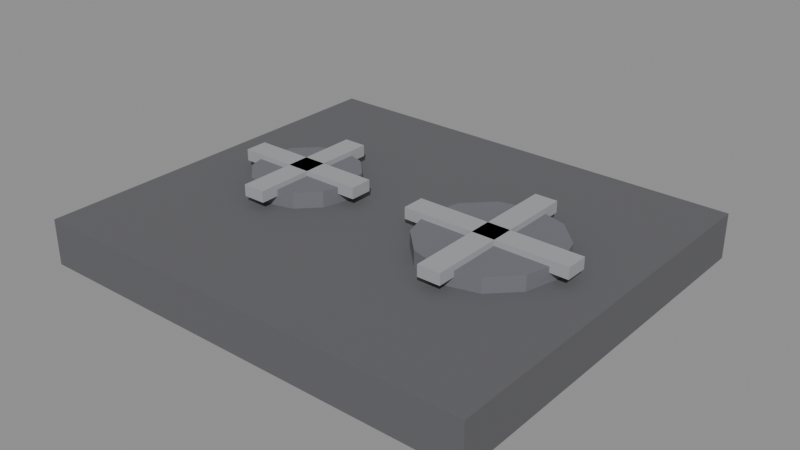 # Source: ELETRO_COOKTOP2_v01.blend  (saved by Blender 4.2.66; exported with 4.5.12 LTS)
import bpy
from mathutils import Matrix  # noqa: F401  (used for matrix-valued properties, if any)

bpy.ops.wm.read_factory_settings(use_empty=True)
scene = bpy.context.scene
scene.name = 'Scene'

# ---- materials (node trees are filled in below, after node groups)
mat_polyroom_pbr = bpy.data.materials.new('Polyroom_PBR')

# ---- material node trees
mat_polyroom_pbr.use_nodes = True; mat_polyroom_pbr.node_tree.nodes.clear()
_N = mat_polyroom_pbr.node_tree.nodes; _L = mat_polyroom_pbr.node_tree.links
n0 = _N.new('ShaderNodeOutputMaterial'); n0.name = 'Material Output'; n0.location = (0, 0)
n1 = _N.new('ShaderNodeBsdfPrincipled'); n1.name = 'Principled BSDF'; n1.location = (0, 0)
n1.inputs[2].default_value = 0.8
n2 = _N.new('ShaderNodeVertexColor'); n2.name = 'Color Attribute'; n2.location = (0, 0)
n2.layer_name = 'Color'
_L.new(n2.outputs[0], n1.inputs[0])
_L.new(n1.outputs[0], n0.inputs[0])
n0.is_active_output = True

# ---- meshes
me_eletro_cooktop2_v01 = bpy.data.meshes.new('ELETRO_COOKTOP2_v01')
me_eletro_cooktop2_v01.from_pydata([(-0.3, -0.26, 0.0), (-0.3, -0.26, 0.06), (-0.3, 0.26, 0.0), (-0.3, 0.26, 0.06), (0.3, -0.26, 0.0), (0.3, -0.26, 0.06), (0.3, 0.26, 0.0), (0.3, 0.26, 0.06), (0.14, 0.09, 0.06), (0.14, 0.09, 0.08), (0.185, 0.07794, 0.06), (0.185, 0.07794, 0.08), (0.2179, 0.045, 0.06), (0.2179, 0.045, 0.08), (0.23, 0.0, 0.06), (0.23, 0.0, 0.08), (0.2179, -0.045, 0.06), (0.2179, -0.045, 0.08), (0.185, -0.07794, 0.06), (0.185, -0.07794, 0.08), (0.14, -0.09, 0.06), (0.14, -0.09, 0.08), (0.095, -0.07794, 0.06), (0.095, -0.07794, 0.08), (0.06206, -0.045, 0.06), (0.06206, -0.045, 0.08), (0.05, 0.0, 0.06), (0.05, 0.0, 0.08), (0.06206, 0.045, 0.06), (0.06206, 0.045, 0.08), (0.095, 0.07794, 0.06), (0.095, 0.07794, 0.08), (-0.14, 0.07, 0.059), (-0.14, 0.07, 0.081), (-0.105, 0.06062, 0.059), (-0.105, 0.06062, 0.081), (-0.07938, 0.035, 0.059), (-0.07938, 0.035, 0.081), (-0.07, 0.0, 0.059), (-0.07, 0.0, 0.081), (-0.07938, -0.035, 0.059), (-0.07938, -0.035, 0.081), (-0.105, -0.06062, 0.059), (-0.105, -0.06062, 0.081), (-0.14, -0.07, 0.059), (-0.14, -0.07, 0.081), (-0.175, -0.06062, 0.059), (-0.175, -0.06062, 0.081), (-0.2006, -0.035, 0.059), (-0.2006, -0.035, 0.081), (-0.21, 0.0, 0.059), (-0.21, 0.0, 0.081), (-0.2006, 0.035, 0.059), (-0.2006, 0.035, 0.081), (-0.175, 0.06062, 0.059), (-0.175, 0.06062, 0.081), (0.14, 0.02, 0.063), (0.14, 0.02, 0.087), (0.1541, 0.01414, 0.063), (0.1541, 0.01414, 0.087), (0.16, 0.0, 0.063), (0.16, 0.0, 0.087), (0.1541, -0.01414, 0.063), (0.1541, -0.01414, 0.087), (0.14, -0.02, 0.063), (0.14, -0.02, 0.087), (0.1259, -0.01414, 0.063), (0.1259, -0.01414, 0.087), (0.12, 0.0, 0.063), (0.12, 0.0, 0.087), (0.1259, 0.01414, 0.063), (0.1259, 0.01414, 0.087), (-0.14, 0.02, 0.063), (-0.14, 0.02, 0.087), (-0.1259, 0.01414, 0.063), (-0.1259, 0.01414, 0.087), (-0.12, 0.0, 0.063), (-0.12, 0.0, 0.087), (-0.1259, -0.01414, 0.063), (-0.1259, -0.01414, 0.087), (-0.14, -0.02, 0.063), (-0.14, -0.02, 0.087), (-0.1541, -0.01414, 0.063), (-0.1541, -0.01414, 0.087), (-0.16, 0.0, 0.063), (-0.16, 0.0, 0.087), (-0.1541, 0.01414, 0.063), (-0.1541, 0.01414, 0.087), (0.03, -0.015, 0.0725), (0.03, -0.015, 0.0875), (0.03, 0.015, 0.0725), (0.03, 0.015, 0.0875), (0.25, -0.015, 0.0725), (0.25, -0.015, 0.0875), (0.25, 0.015, 0.0725), (0.25, 0.015, 0.0875), (0.125, -0.11, 0.0725), (0.125, -0.11, 0.0875), (0.125, 0.11, 0.0725), (0.125, 0.11, 0.0875), (0.155, -0.11, 0.0725), (0.155, -0.11, 0.0875), (0.155, 0.11, 0.0725), (0.155, 0.11, 0.0875), (-0.23, -0.015, 0.0725), (-0.23, -0.015, 0.0875), (-0.23, 0.015, 0.0725), (-0.23, 0.015, 0.0875), (-0.05, -0.015, 0.0725), (-0.05, -0.015, 0.0875), (-0.05, 0.015, 0.0725), (-0.05, 0.015, 0.0875), (-0.155, -0.09, 0.0725), (-0.155, -0.09, 0.0875), (-0.155, 0.09, 0.0725), (-0.155, 0.09, 0.0875), (-0.125, -0.09, 0.0725), (-0.125, -0.09, 0.0875), (-0.125, 0.09, 0.0725), (-0.125, 0.09, 0.0875), (0.1, 0.255, 0.015), (0.1, 0.285, 0.015), (0.1106, 0.255, 0.01939), (0.1106, 0.285, 0.01939), (0.115, 0.255, 0.03), (0.115, 0.285, 0.03), (0.1106, 0.255, 0.04061), (0.1106, 0.285, 0.04061), (0.1, 0.255, 0.045), (0.1, 0.285, 0.045), (0.08939, 0.255, 0.04061), (0.08939, 0.285, 0.04061), (0.085, 0.255, 0.03), (0.085, 0.285, 0.03), (0.08939, 0.255, 0.01939), (0.08939, 0.285, 0.01939), (-0.1, 0.255, 0.015), (-0.1, 0.285, 0.015), (-0.08939, 0.255, 0.01939), (-0.08939, 0.285, 0.01939), (-0.085, 0.255, 0.03), (-0.085, 0.285, 0.03), (-0.08939, 0.255, 0.04061), (-0.08939, 0.285, 0.04061), (-0.1, 0.255, 0.045), (-0.1, 0.285, 0.045), (-0.1106, 0.255, 0.04061), (-0.1106, 0.285, 0.04061), (-0.115, 0.255, 0.03), (-0.115, 0.285, 0.03), (-0.1106, 0.255, 0.01939), (-0.1106, 0.285, 0.01939)], [], [(0, 1, 3, 2), (2, 3, 7, 6), (6, 7, 5, 4), (4, 5, 1, 0), (2, 6, 4, 0), (7, 3, 1, 5), (8, 9, 11, 10), (10, 11, 13, 12), (12, 13, 15, 14), (14, 15, 17, 16), (16, 17, 19, 18), (18, 19, 21, 20), (20, 21, 23, 22), (22, 23, 25, 24), (24, 25, 27, 26), (26, 27, 29, 28), (11, 9, 31, 29, 27, 25, 23, 21, 19, 17, 15, 13), (28, 29, 31, 30), (30, 31, 9, 8), (8, 10, 12, 14, 16, 18, 20, 22, 24, 26, 28, 30), (32, 33, 35, 34), (34, 35, 37, 36), (36, 37, 39, 38), (38, 39, 41, 40), (40, 41, 43, 42), (42, 43, 45, 44), (44, 45, 47, 46), (46, 47, 49, 48), (48, 49, 51, 50), (50, 51, 53, 52), (35, 33, 55, 53, 51, 49, 47, 45, 43, 41, 39, 37), (52, 53, 55, 54), (54, 55, 33, 32), (32, 34, 36, 38, 40, 42, 44, 46, 48, 50, 52, 54), (56, 57, 59, 58), (58, 59, 61, 60), (60, 61, 63, 62), (62, 63, 65, 64), (64, 65, 67, 66), (66, 67, 69, 68), (59, 57, 71, 69, 67, 65, 63, 61), (68, 69, 71, 70), (70, 71, 57, 56), (56, 58, 60, 62, 64, 66, 68, 70), (72, 73, 75, 74), (74, 75, 77, 76), (76, 77, 79, 78), (78, 79, 81, 80), (80, 81, 83, 82), (82, 83, 85, 84), (75, 73, 87, 85, 83, 81, 79, 77), (84, 85, 87, 86), (86, 87, 73, 72), (72, 74, 76, 78, 80, 82, 84, 86), (88, 89, 91, 90), (90, 91, 95, 94), (94, 95, 93, 92), (92, 93, 89, 88), (90, 94, 92, 88), (95, 91, 89, 93), (96, 97, 99, 98), (98, 99, 103, 102), (102, 103, 101, 100), (100, 101, 97, 96), (98, 102, 100, 96), (103, 99, 97, 101), (104, 105, 107, 106), (106, 107, 111, 110), (110, 111, 109, 108), (108, 109, 105, 104), (106, 110, 108, 104), (111, 107, 105, 109), (112, 113, 115, 114), (114, 115, 119, 118), (118, 119, 117, 116), (116, 117, 113, 112), (114, 118, 116, 112), (119, 115, 113, 117), (120, 121, 123, 122), (122, 123, 125, 124), (124, 125, 127, 126), (126, 127, 129, 128), (128, 129, 131, 130), (130, 131, 133, 132), (123, 121, 135, 133, 131, 129, 127, 125), (132, 133, 135, 134), (134, 135, 121, 120), (120, 122, 124, 126, 128, 130, 132, 134), (136, 137, 139, 138), (138, 139, 141, 140), (140, 141, 143, 142), (142, 143, 145, 144), (144, 145, 147, 146), (146, 147, 149, 148), (139, 137, 151, 149, 147, 145, 143, 141), (148, 149, 151, 150), (150, 151, 137, 136), (136, 138, 140, 142, 144, 146, 148, 150)])
_uv = me_eletro_cooktop2_v01.uv_layers.new(name='UVMap')
_uv.uv.foreach_set('vector', [0.05744, 0.9494, 0.007831, 0.9494, 0.007831, 0.5195, 0.05744, 0.5195, 0.899, 0.007831, 0.9486, 0.007831, 0.9486, 0.4922, 0.899, 0.4922, 0.1227, 0.9494, 0.0731, 0.9494, 0.0731, 0.5195, 0.1227, 0.5195, 0.9486, 0.9922, 0.899, 0.9922, 0.899, 0.5078, 0.9486, 0.5078, 0.4377, 0.007831, 0.4377, 0.5039, 0.007831, 0.5039, 0.007831, 0.007831, 0.8833, 0.007831, 0.8833, 0.5039, 0.4534, 0.5039, 0.4534, 0.007831, 0.4365, 0.7131, 0.4199, 0.7131, 0.4199, 0.6789, 0.4365, 0.6789, 0.211, 0.8078, 0.1945, 0.8078, 0.1945, 0.7806, 0.211, 0.7806, 0.211, 0.7806, 0.1945, 0.7806, 0.1945, 0.7434, 0.211, 0.7434, 0.211, 0.7434, 0.1945, 0.7434, 0.1945, 0.7062, 0.211, 0.7062, 0.211, 0.7062, 0.1945, 0.7062, 0.1945, 0.6789, 0.211, 0.6789, 0.4043, 0.7841, 0.3877, 0.7841, 0.3877, 0.7499, 0.4043, 0.7499, 0.4043, 0.7499, 0.3877, 0.7499, 0.3877, 0.7114, 0.4043, 0.7114, 0.4043, 0.7114, 0.3877, 0.7114, 0.3877, 0.6789, 0.4043, 0.6789, 0.7963, 0.7915, 0.7798, 0.7915, 0.7798, 0.7543, 0.7963, 0.7543, 0.7963, 0.7543, 0.7798, 0.7543, 0.7798, 0.7171, 0.7963, 0.7171, 0.1576, 0.644, 0.1384, 0.6107, 0.1384, 0.5722, 0.1576, 0.5388, 0.191, 0.5195, 0.2295, 0.5195, 0.2629, 0.5388, 0.2821, 0.5722, 0.2821, 0.6107, 0.2629, 0.644, 0.2295, 0.6633, 0.191, 0.6633, 0.4365, 0.7841, 0.4199, 0.7841, 0.4199, 0.7516, 0.4365, 0.7516, 0.4365, 0.7516, 0.4199, 0.7516, 0.4199, 0.7131, 0.4365, 0.7131, 0.2978, 0.6107, 0.2978, 0.5722, 0.317, 0.5388, 0.3504, 0.5195, 0.3889, 0.5195, 0.4223, 0.5388, 0.4415, 0.5722, 0.4415, 0.6107, 0.4223, 0.644, 0.3889, 0.6633, 0.3504, 0.6633, 0.317, 0.644, 0.7303, 0.7437, 0.7121, 0.7437, 0.7121, 0.7171, 0.7303, 0.7171, 0.3721, 0.7792, 0.3539, 0.7792, 0.3539, 0.758, 0.3721, 0.758, 0.3721, 0.758, 0.3539, 0.758, 0.3539, 0.7291, 0.3721, 0.7291, 0.3721, 0.7291, 0.3539, 0.7291, 0.3539, 0.7001, 0.3721, 0.7001, 0.3721, 0.7001, 0.3539, 0.7001, 0.3539, 0.6789, 0.3721, 0.6789, 0.7641, 0.7988, 0.746, 0.7988, 0.746, 0.7723, 0.7641, 0.7723, 0.7641, 0.7723, 0.746, 0.7723, 0.746, 0.7423, 0.7641, 0.7423, 0.7641, 0.7423, 0.746, 0.7423, 0.746, 0.7171, 0.7641, 0.7171, 0.8302, 0.775, 0.812, 0.775, 0.812, 0.746, 0.8302, 0.746, 0.8302, 0.746, 0.812, 0.746, 0.812, 0.7171, 0.8302, 0.7171, 0.554, 0.6164, 0.5281, 0.6313, 0.4981, 0.6313, 0.4722, 0.6164, 0.4572, 0.5904, 0.4572, 0.5605, 0.4722, 0.5345, 0.4981, 0.5195, 0.5281, 0.5195, 0.554, 0.5345, 0.569, 0.5605, 0.569, 0.5904, 0.7303, 0.7988, 0.7121, 0.7988, 0.7121, 0.7736, 0.7303, 0.7736, 0.7303, 0.7736, 0.7121, 0.7736, 0.7121, 0.7437, 0.7303, 0.7437, 0.6555, 0.6313, 0.6256, 0.6313, 0.5996, 0.6164, 0.5846, 0.5904, 0.5846, 0.5605, 0.5996, 0.5345, 0.6256, 0.5195, 0.6555, 0.5195, 0.6815, 0.5345, 0.6964, 0.5605, 0.6964, 0.5904, 0.6815, 0.6164, 0.3102, 0.8538, 0.2903, 0.8538, 0.2903, 0.8434, 0.3102, 0.8434, 0.3457, 0.8633, 0.3258, 0.8633, 0.3258, 0.8516, 0.3457, 0.8516, 0.3457, 0.8516, 0.3258, 0.8516, 0.3258, 0.8399, 0.3457, 0.8399, 0.477, 0.8674, 0.4572, 0.8674, 0.4572, 0.857, 0.477, 0.857, 0.477, 0.857, 0.4572, 0.857, 0.4572, 0.8445, 0.477, 0.8445, 0.254, 0.8633, 0.2342, 0.8633, 0.2342, 0.8516, 0.254, 0.8516, 0.5687, 0.8204, 0.5687, 0.8331, 0.5597, 0.842, 0.5471, 0.842, 0.5381, 0.8331, 0.5381, 0.8204, 0.5471, 0.8115, 0.5597, 0.8115, 0.254, 0.8516, 0.2342, 0.8516, 0.2342, 0.8399, 0.254, 0.8399, 0.3102, 0.8663, 0.2903, 0.8663, 0.2903, 0.8538, 0.3102, 0.8538, 0.3967, 0.8303, 0.3877, 0.8213, 0.3877, 0.8087, 0.3967, 0.7997, 0.4094, 0.7997, 0.4183, 0.8087, 0.4183, 0.8213, 0.4094, 0.8303, 0.6793, 0.8549, 0.6595, 0.8549, 0.6595, 0.8445, 0.6793, 0.8445, 0.8657, 0.7405, 0.8459, 0.7405, 0.8459, 0.7288, 0.8657, 0.7288, 0.8657, 0.7288, 0.8459, 0.7288, 0.8459, 0.7171, 0.8657, 0.7171, 0.8459, 0.8686, 0.826, 0.8686, 0.826, 0.8583, 0.8459, 0.8583, 0.8459, 0.8583, 0.826, 0.8583, 0.826, 0.8458, 0.8459, 0.8458, 0.8657, 0.7795, 0.8459, 0.7795, 0.8459, 0.7678, 0.8657, 0.7678, 0.8014, 0.8377, 0.7888, 0.8377, 0.7798, 0.8288, 0.7798, 0.8161, 0.7888, 0.8072, 0.8014, 0.8072, 0.8104, 0.8161, 0.8104, 0.8288, 0.8657, 0.7678, 0.8459, 0.7678, 0.8459, 0.7561, 0.8657, 0.7561, 0.6793, 0.8674, 0.6595, 0.8674, 0.6595, 0.8549, 0.6793, 0.8549, 0.6438, 0.8331, 0.6349, 0.842, 0.6222, 0.842, 0.6133, 0.8331, 0.6133, 0.8204, 0.6222, 0.8115, 0.6349, 0.8115, 0.6438, 0.8204, 0.5967, 0.8363, 0.5843, 0.8363, 0.5843, 0.8115, 0.5967, 0.8115, 0.1788, 0.8565, 0.1664, 0.8565, 0.1664, 0.6789, 0.1788, 0.6789, 0.874, 0.5443, 0.8616, 0.5443, 0.8616, 0.5195, 0.874, 0.5195, 0.1508, 0.8565, 0.1384, 0.8565, 0.1384, 0.6789, 0.1508, 0.6789, 0.7369, 0.5195, 0.7369, 0.7014, 0.7121, 0.7014, 0.7121, 0.5195, 0.7774, 0.5195, 0.7774, 0.7014, 0.7526, 0.7014, 0.7526, 0.5195, 0.6719, 0.8289, 0.6595, 0.8289, 0.6595, 0.647, 0.6719, 0.647, 0.5967, 0.8762, 0.5843, 0.8762, 0.5843, 0.8519, 0.5967, 0.8519, 0.8459, 0.7014, 0.8335, 0.7014, 0.8335, 0.5195, 0.8459, 0.5195, 0.8765, 0.8301, 0.8641, 0.8301, 0.8641, 0.8059, 0.8765, 0.8059, 0.8178, 0.7014, 0.793, 0.7014, 0.793, 0.5195, 0.8178, 0.5195, 0.482, 0.8289, 0.4572, 0.8289, 0.4572, 0.647, 0.482, 0.647, 0.874, 0.5848, 0.8616, 0.5848, 0.8616, 0.56, 0.874, 0.56, 0.254, 0.8242, 0.2416, 0.8242, 0.2416, 0.6789, 0.254, 0.6789, 0.874, 0.6253, 0.8616, 0.6253, 0.8616, 0.6005, 0.874, 0.6005, 0.3382, 0.8242, 0.3258, 0.8242, 0.3258, 0.6789, 0.3382, 0.6789, 0.5224, 0.647, 0.5224, 0.7958, 0.4976, 0.7958, 0.4976, 0.647, 0.5629, 0.647, 0.5629, 0.7958, 0.5381, 0.7958, 0.5381, 0.647, 0.3102, 0.8278, 0.2978, 0.8278, 0.2978, 0.6789, 0.3102, 0.6789, 0.874, 0.6652, 0.8616, 0.6652, 0.8616, 0.6409, 0.874, 0.6409, 0.2821, 0.8278, 0.2697, 0.8278, 0.2697, 0.6789, 0.2821, 0.6789, 0.7635, 0.8792, 0.7511, 0.8792, 0.7511, 0.855, 0.7635, 0.855, 0.6034, 0.7958, 0.5786, 0.7958, 0.5786, 0.647, 0.6034, 0.647, 0.6438, 0.7958, 0.619, 0.7958, 0.619, 0.647, 0.6438, 0.647, 0.5064, 0.8501, 0.5064, 0.8749, 0.4976, 0.8749, 0.4976, 0.8501, 0.3714, 0.7948, 0.3714, 0.8196, 0.3627, 0.8196, 0.3627, 0.7948, 0.3627, 0.7948, 0.3627, 0.8196, 0.3539, 0.8196, 0.3539, 0.7948, 0.7254, 0.8532, 0.7254, 0.878, 0.7166, 0.878, 0.7166, 0.8532, 0.7166, 0.8532, 0.7166, 0.878, 0.7078, 0.878, 0.7078, 0.8532, 0.746, 0.8393, 0.746, 0.8145, 0.7547, 0.8145, 0.7547, 0.8393, 0.5135, 0.8343, 0.5042, 0.8345, 0.4976, 0.8279, 0.4976, 0.8184, 0.5042, 0.8116, 0.5135, 0.8115, 0.5201, 0.8181, 0.5201, 0.8275, 0.7547, 0.8393, 0.7547, 0.8145, 0.7635, 0.8145, 0.7635, 0.8393, 0.5152, 0.8501, 0.5152, 0.8749, 0.5064, 0.8749, 0.5064, 0.8501, 0.2011, 0.8465, 0.1945, 0.8399, 0.1945, 0.8304, 0.2011, 0.8236, 0.2104, 0.8235, 0.2169, 0.8301, 0.2169, 0.8395, 0.2104, 0.8463, 0.7886, 0.8534, 0.7886, 0.8782, 0.7798, 0.8782, 0.7798, 0.8534, 0.4053, 0.8459, 0.4053, 0.8707, 0.3965, 0.8707, 0.3965, 0.8459, 0.3965, 0.8459, 0.3965, 0.8707, 0.3877, 0.8707, 0.3877, 0.8459, 0.8791, 0.8458, 0.8791, 0.8706, 0.8703, 0.8706, 0.8703, 0.8458, 0.8703, 0.8458, 0.8703, 0.8706, 0.8615, 0.8706, 0.8615, 0.8458, 0.4209, 0.8707, 0.4209, 0.8459, 0.4297, 0.8459, 0.4297, 0.8707, 0.7237, 0.8373, 0.7144, 0.8375, 0.7078, 0.8309, 0.7078, 0.8215, 0.7144, 0.8147, 0.7237, 0.8145, 0.7303, 0.8211, 0.7303, 0.8305, 0.4297, 0.8707, 0.4297, 0.8459, 0.4385, 0.8459, 0.4385, 0.8707, 0.7973, 0.8534, 0.7973, 0.8782, 0.7886, 0.8782, 0.7886, 0.8534, 0.8419, 0.8301, 0.8326, 0.83, 0.826, 0.8232, 0.826, 0.8137, 0.8326, 0.8072, 0.8419, 0.8073, 0.8485, 0.8141, 0.8485, 0.8236])
_ca = me_eletro_cooktop2_v01.color_attributes.new('Color', 'FLOAT_COLOR', 'POINT')
_ca.data.foreach_set('color', [0.12, 0.12, 0.13, 1.0, 0.12, 0.12, 0.13, 1.0, 0.12, 0.12, 0.13, 1.0, 0.12, 0.12, 0.13, 1.0, 0.12, 0.12, 0.13, 1.0, 0.12, 0.12, 0.13, 1.0, 0.12, 0.12, 0.13, 1.0, 0.12, 0.12, 0.13, 1.0, 0.16, 0.16, 0.18, 1.0, 0.16, 0.16, 0.18, 1.0, 0.16, 0.16, 0.18, 1.0, 0.16, 0.16, 0.18, 1.0, 0.16, 0.16, 0.18, 1.0, 0.16, 0.16, 0.18, 1.0, 0.16, 0.16, 0.18, 1.0, 0.16, 0.16, 0.18, 1.0, 0.16, 0.16, 0.18, 1.0, 0.16, 0.16, 0.18, 1.0, 0.16, 0.16, 0.18, 1.0, 0.16, 0.16, 0.18, 1.0, 0.16, 0.16, 0.18, 1.0, 0.16, 0.16, 0.18, 1.0, 0.16, 0.16, 0.18, 1.0, 0.16, 0.16, 0.18, 1.0, 0.16, 0.16, 0.18, 1.0, 0.16, 0.16, 0.18, 1.0, 0.16, 0.16, 0.18, 1.0, 0.16, 0.16, 0.18, 1.0, 0.16, 0.16, 0.18, 1.0, 0.16, 0.16, 0.18, 1.0, 0.16, 0.16, 0.18, 1.0, 0.16, 0.16, 0.18, 1.0, 0.16, 0.16, 0.18, 1.0, 0.16, 0.16, 0.18, 1.0, 0.16, 0.16, 0.18, 1.0, 0.16, 0.16, 0.18, 1.0, 0.16, 0.16, 0.18, 1.0, 0.16, 0.16, 0.18, 1.0, 0.16, 0.16, 0.18, 1.0, 0.16, 0.16, 0.18, 1.0, 0.16, 0.16, 0.18, 1.0, 0.16, 0.16, 0.18, 1.0, 0.16, 0.16, 0.18, 1.0, 0.16, 0.16, 0.18, 1.0, 0.16, 0.16, 0.18, 1.0, 0.16, 0.16, 0.18, 1.0, 0.16, 0.16, 0.18, 1.0, 0.16, 0.16, 0.18, 1.0, 0.16, 0.16, 0.18, 1.0, 0.16, 0.16, 0.18, 1.0, 0.16, 0.16, 0.18, 1.0, 0.16, 0.16, 0.18, 1.0, 0.16, 0.16, 0.18, 1.0, 0.16, 0.16, 0.18, 1.0, 0.16, 0.16, 0.18, 1.0, 0.16, 0.16, 0.18, 1.0, 0.7, 0.71, 0.73, 1.0, 0.7, 0.71, 0.73, 1.0, 0.7, 0.71, 0.73, 1.0, 0.7, 0.71, 0.73, 1.0, 0.7, 0.71, 0.73, 1.0, 0.7, 0.71, 0.73, 1.0, 0.7, 0.71, 0.73, 1.0, 0.7, 0.71, 0.73, 1.0, 0.7, 0.71, 0.73, 1.0, 0.7, 0.71, 0.73, 1.0, 0.7, 0.71, 0.73, 1.0, 0.7, 0.71, 0.73, 1.0, 0.7, 0.71, 0.73, 1.0, 0.7, 0.71, 0.73, 1.0, 0.7, 0.71, 0.73, 1.0, 0.7, 0.71, 0.73, 1.0, 0.7, 0.71, 0.73, 1.0, 0.7, 0.71, 0.73, 1.0, 0.7, 0.71, 0.73, 1.0, 0.7, 0.71, 0.73, 1.0, 0.7, 0.71, 0.73, 1.0, 0.7, 0.71, 0.73, 1.0, 0.7, 0.71, 0.73, 1.0, 0.7, 0.71, 0.73, 1.0, 0.7, 0.71, 0.73, 1.0, 0.7, 0.71, 0.73, 1.0, 0.7, 0.71, 0.73, 1.0, 0.7, 0.71, 0.73, 1.0, 0.7, 0.71, 0.73, 1.0, 0.7, 0.71, 0.73, 1.0, 0.7, 0.71, 0.73, 1.0, 0.7, 0.71, 0.73, 1.0, 0.35, 0.36, 0.38, 1.0, 0.35, 0.36, 0.38, 1.0, 0.35, 0.36, 0.38, 1.0, 0.35, 0.36, 0.38, 1.0, 0.35, 0.36, 0.38, 1.0, 0.35, 0.36, 0.38, 1.0, 0.35, 0.36, 0.38, 1.0, 0.35, 0.36, 0.38, 1.0, 0.35, 0.36, 0.38, 1.0, 0.35, 0.36, 0.38, 1.0, 0.35, 0.36, 0.38, 1.0, 0.35, 0.36, 0.38, 1.0, 0.35, 0.36, 0.38, 1.0, 0.35, 0.36, 0.38, 1.0, 0.35, 0.36, 0.38, 1.0, 0.35, 0.36, 0.38, 1.0, 0.35, 0.36, 0.38, 1.0, 0.35, 0.36, 0.38, 1.0, 0.35, 0.36, 0.38, 1.0, 0.35, 0.36, 0.38, 1.0, 0.35, 0.36, 0.38, 1.0, 0.35, 0.36, 0.38, 1.0, 0.35, 0.36, 0.38, 1.0, 0.35, 0.36, 0.38, 1.0, 0.35, 0.36, 0.38, 1.0, 0.35, 0.36, 0.38, 1.0, 0.35, 0.36, 0.38, 1.0, 0.35, 0.36, 0.38, 1.0, 0.35, 0.36, 0.38, 1.0, 0.35, 0.36, 0.38, 1.0, 0.35, 0.36, 0.38, 1.0, 0.35, 0.36, 0.38, 1.0, 0.8, 0.2, 0.18, 1.0, 0.8, 0.2, 0.18, 1.0, 0.8, 0.2, 0.18, 1.0, 0.8, 0.2, 0.18, 1.0, 0.8, 0.2, 0.18, 1.0, 0.8, 0.2, 0.18, 1.0, 0.8, 0.2, 0.18, 1.0, 0.8, 0.2, 0.18, 1.0, 0.8, 0.2, 0.18, 1.0, 0.8, 0.2, 0.18, 1.0, 0.8, 0.2, 0.18, 1.0, 0.8, 0.2, 0.18, 1.0, 0.8, 0.2, 0.18, 1.0, 0.8, 0.2, 0.18, 1.0, 0.8, 0.2, 0.18, 1.0, 0.8, 0.2, 0.18, 1.0, 0.8, 0.2, 0.18, 1.0, 0.8, 0.2, 0.18, 1.0, 0.8, 0.2, 0.18, 1.0, 0.8, 0.2, 0.18, 1.0, 0.8, 0.2, 0.18, 1.0, 0.8, 0.2, 0.18, 1.0, 0.8, 0.2, 0.18, 1.0, 0.8, 0.2, 0.18, 1.0, 0.8, 0.2, 0.18, 1.0, 0.8, 0.2, 0.18, 1.0, 0.8, 0.2, 0.18, 1.0, 0.8, 0.2, 0.18, 1.0, 0.8, 0.2, 0.18, 1.0, 0.8, 0.2, 0.18, 1.0, 0.8, 0.2, 0.18, 1.0, 0.8, 0.2, 0.18, 1.0])
me_eletro_cooktop2_v01.materials.append(mat_polyroom_pbr)
me_eletro_cooktop2_v01.update()

# ---- objects
ob_eletro_cooktop2_v01 = bpy.data.objects.new('ELETRO_COOKTOP2_v01', me_eletro_cooktop2_v01)

# ---- transforms, parenting, visibility, modifiers, constraints
ob_eletro_cooktop2_v01.location = (0.0, 0.0, 0.0)

# ---- collection membership
scene.collection.objects.link(ob_eletro_cooktop2_v01)

# ---- scene / render settings (as saved in the file)
scene.frame_start = 1; scene.frame_end = 250; scene.frame_set(1)
scene.render.engine = 'BLENDER_EEVEE_NEXT'
bpy.context.view_layer.update()

# ---- added for rendering (the .blend has no active camera and no usable light): camera, sun + grey world if the file has none
cam_auto = bpy.data.cameras.new('AutoCamera')
cam_auto.lens = 50.0
cam_auto.sensor_width = 36.0
cam_auto.clip_end = 1000.0
ob_auto_camera = bpy.data.objects.new('AutoCamera', cam_auto)
scene.collection.objects.link(ob_auto_camera)
ob_auto_camera.location = (0.754317, -0.89268, 0.647204)
ob_auto_camera.rotation_euler = (1.09748, -7.21219e-08, 0.694738)
scene.camera = ob_auto_camera
light_auto_sun = bpy.data.lights.new('AutoSun', 'SUN')
light_auto_sun.energy = 3.0
light_auto_sun.angle = 0.0523599
ob_auto_sun = bpy.data.objects.new('AutoSun', light_auto_sun)
scene.collection.objects.link(ob_auto_sun)
ob_auto_sun.rotation_euler = (0.872665, 0.174533, 0.523599)
if scene.world is None:
    world_auto = bpy.data.worlds.new('AutoWorld')
    world_auto.color = (0.3, 0.3, 0.3)
    scene.world = world_auto
bpy.context.view_layer.update()
